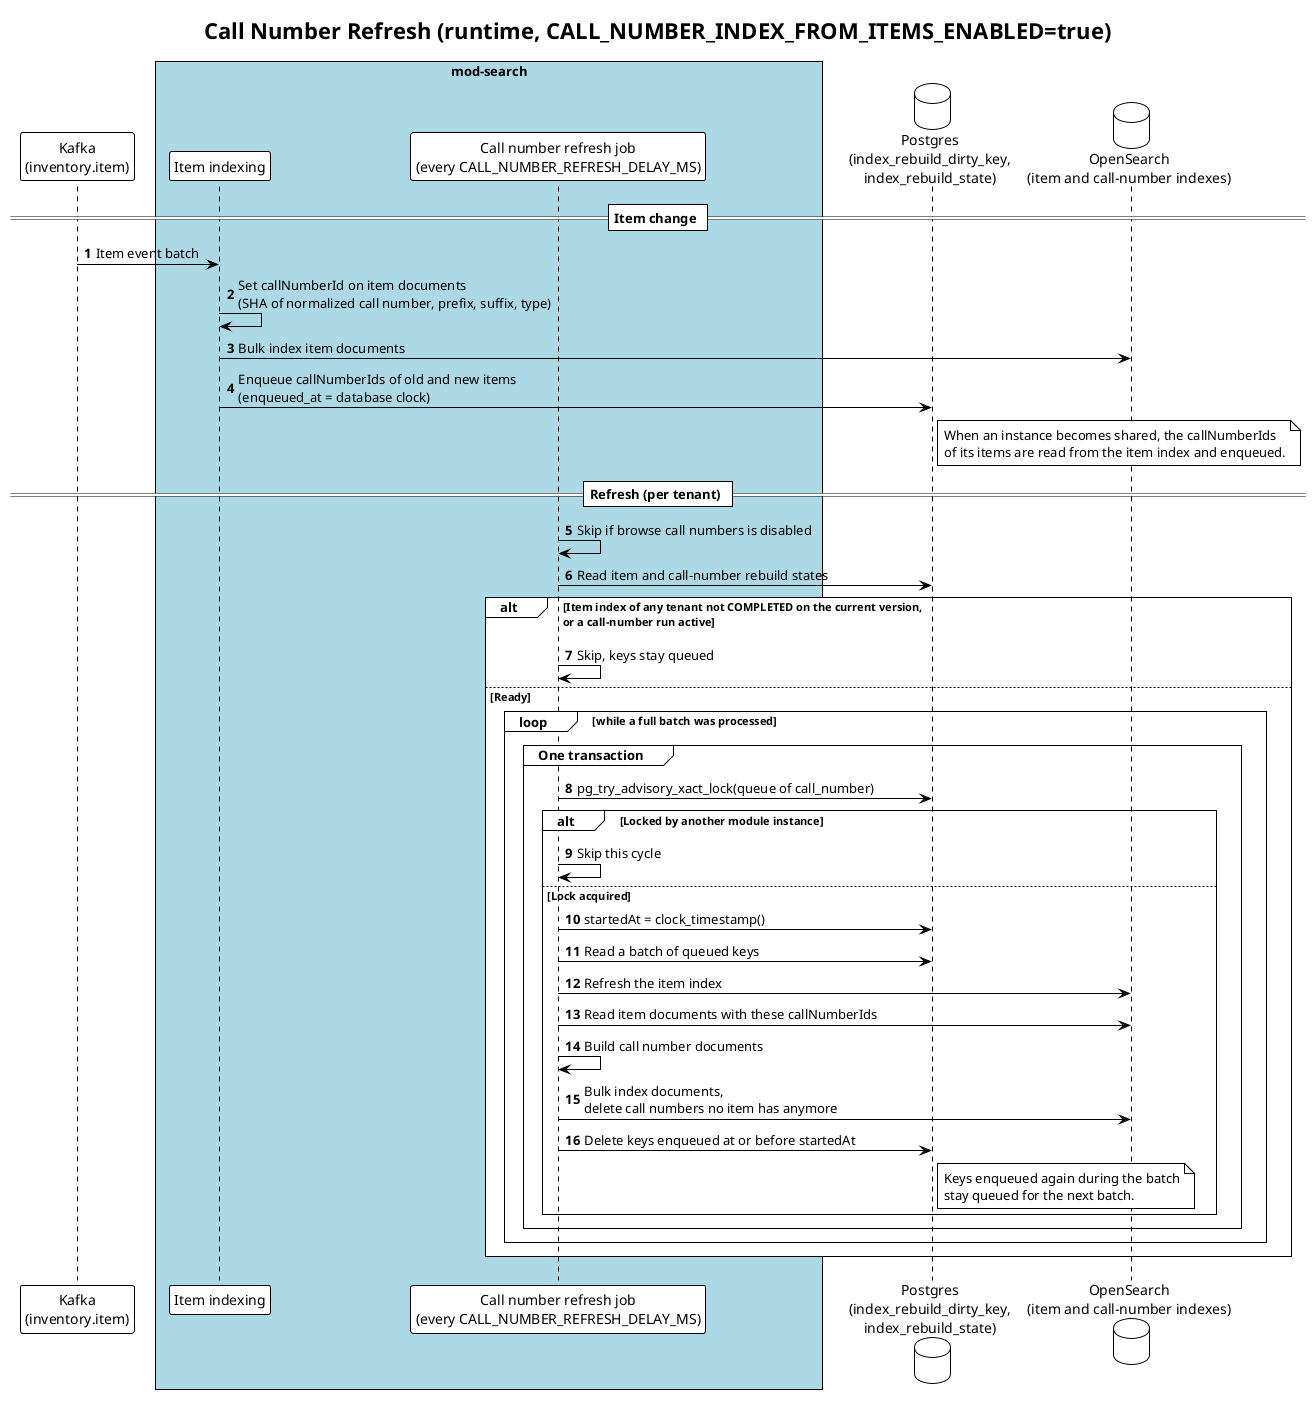

The diagram above was rendered by PlantUML. Its source (embedded in the PNG):
@startuml
!theme plain
title Call Number Refresh (runtime, CALL_NUMBER_INDEX_FROM_ITEMS_ENABLED=true)

participant "Kafka\n(inventory.item)" as kafka
box "mod-search" #LightBlue
  participant "Item indexing" as itemIndexing
  participant "Call number refresh job\n(every CALL_NUMBER_REFRESH_DELAY_MS)" as refreshJob
end box
database "Postgres\n(index_rebuild_dirty_key,\nindex_rebuild_state)" as postgres
database "OpenSearch\n(item and call-number indexes)" as opensearch

autonumber

== Item change ==
kafka -> itemIndexing: Item event batch
itemIndexing -> itemIndexing: Set callNumberId on item documents\n(SHA of normalized call number, prefix, suffix, type)
itemIndexing -> opensearch: Bulk index item documents
itemIndexing -> postgres: Enqueue callNumberIds of old and new items\n(enqueued_at = database clock)
note right of postgres
When an instance becomes shared, the callNumberIds
of its items are read from the item index and enqueued.
end note

== Refresh (per tenant) ==
refreshJob -> refreshJob: Skip if browse call numbers is disabled
refreshJob -> postgres: Read item and call-number rebuild states
alt Item index of any tenant not COMPLETED on the current version,\nor a call-number run active
  refreshJob -> refreshJob: Skip, keys stay queued
else Ready
  loop while a full batch was processed
    group One transaction
      refreshJob -> postgres: pg_try_advisory_xact_lock(queue of call_number)
      alt Locked by another module instance
        refreshJob -> refreshJob: Skip this cycle
      else Lock acquired
        refreshJob -> postgres: startedAt = clock_timestamp()
        refreshJob -> postgres: Read a batch of queued keys
        refreshJob -> opensearch: Refresh the item index
        refreshJob -> opensearch: Read item documents with these callNumberIds
        refreshJob -> refreshJob: Build call number documents
        refreshJob -> opensearch: Bulk index documents,\ndelete call numbers no item has anymore
        refreshJob -> postgres: Delete keys enqueued at or before startedAt
        note right of postgres
        Keys enqueued again during the batch
        stay queued for the next batch.
        end note
      end
    end
  end
end

@enduml